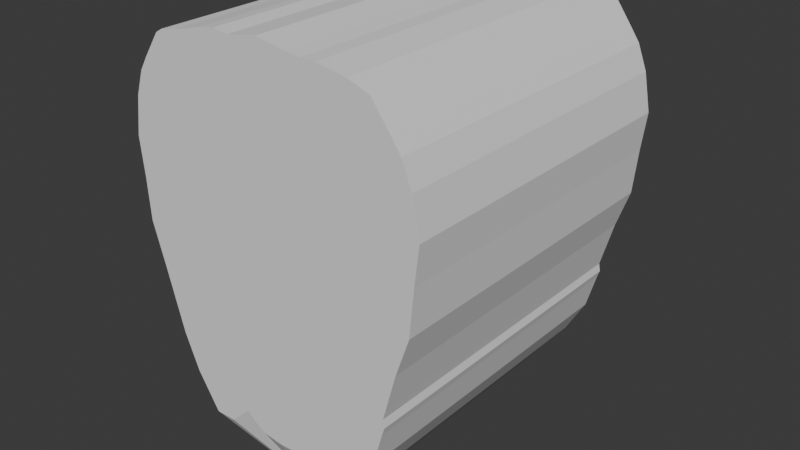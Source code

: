 # Source: 231139_domasna1.blend  (saved by Blender 4.3.34; exported with 4.5.12 LTS)
import bpy
from mathutils import Matrix  # noqa: F401  (used for matrix-valued properties, if any)

bpy.ops.wm.read_factory_settings(use_empty=True)
scene = bpy.context.scene
scene.name = 'Scene'

# ---- collections
col_collection = bpy.data.collections.new('Collection'); scene.collection.children.link(col_collection)

# ---- world
world_world = bpy.data.worlds.new('World'); scene.world = world_world
world_world.use_nodes = True; world_world.node_tree.nodes.clear()
_N = world_world.node_tree.nodes; _L = world_world.node_tree.links
n0 = _N.new('ShaderNodeOutputWorld'); n0.name = 'World Output'; n0.location = (300, 300)
n1 = _N.new('ShaderNodeBackground'); n1.name = 'Background'; n1.location = (10, 300)
n1.inputs[0].default_value = (0.05088, 0.05088, 0.05088, 1.0)
_L.new(n1.outputs[0], n0.inputs[0])
n0.is_active_output = True
world_world.color = (0.05088, 0.05088, 0.05088)
world_world.sun_shadow_jitter_overblur = 0.0

# ---- meshes
me_sphere = bpy.data.meshes.new('Sphere')
me_sphere.from_pydata([(0.5078, 0.6093, 0.5965), (0.6017, -0.8041, -0.3543), (0.5078, -0.8041, 0.5965), (-0.5541, -0.8041, -0.3543), (-0.4675, 0.6093, 0.5934), (-0.5541, 0.6093, -0.3543), (-0.4675, -0.8041, 0.5934), (0.6017, 0.6093, -0.3543), (0.6774, 0.6093, 0.005437), (0.5402, 0.6093, -0.6265), (0.2101, 0.6093, -1.193), (-0.6182, 0.6093, 0.005437), (-0.477, 0.6093, -0.6265), (-0.1015, 0.6093, -1.193), (-0.1015, -0.6394, -1.193), (-0.477, -0.8041, -0.6265), (-0.6182, -0.8041, 0.005437), (0.6774, -0.8041, 0.005437), (0.5402, -0.8041, -0.6265), (0.2101, -0.6394, -1.193), (0.4085, 0.6093, -0.9324), (-0.3177, 0.6093, -0.9324), (-0.3177, -0.8041, -0.9324), (0.4085, -0.8041, -0.9324), (-0.6078, 0.6093, -0.1745), (0.6586, -0.8041, -0.19), (0.6586, 0.6093, -0.19), (-0.6078, -0.8041, -0.1745), (-0.6097, -0.8041, 0.33), (0.6672, 0.6093, 0.3259), (-0.6097, 0.6093, 0.33), (0.6672, -0.8041, 0.3259), (0.02793, -0.8041, 0.6807), (0.02378, -0.8041, -0.3543), (0.02793, 0.6093, 0.6807), (0.02378, 0.6093, -0.3543), (0.03976, -0.6394, -1.21), (0.02223, -0.8041, -0.6403), (0.02959, -0.8041, 0.005437), (0.03976, 0.6093, -1.21), (0.02223, 0.6093, -0.6403), (0.02959, 0.6093, 0.005437), (0.03397, 0.6093, -0.921), (0.03397, -0.8041, -0.921), (0.02539, 0.6093, -0.1822), (0.02539, -0.8041, -0.1822), (0.02876, -0.8041, 0.3279), (0.02876, 0.6093, 0.3279), (-0.414, -0.8041, -0.7794), (0.4967, 0.6093, -0.7794), (-0.414, 0.6093, -0.7794), (0.4967, -0.8041, -0.7794), (0.0346, 0.6093, -0.7815), (0.0346, -0.8041, -0.7815), (-0.2378, -0.8041, 0.6568), (-0.2652, -0.8041, -0.3206), (-0.03086, -0.6394, -1.201), (-0.2261, -0.8041, -0.6265), (-0.3142, -0.8041, 0.04875), (-0.1419, -0.8041, -0.8472), (-0.2972, -0.8041, -0.2143), (-0.2905, -0.8041, 0.329), (-0.2378, 0.6093, 0.6568), (-0.2652, 0.6093, -0.3206), (-0.03086, 0.6093, -1.201), (-0.2261, 0.6093, -0.6265), (-0.3142, 0.6093, 0.04875), (-0.1419, 0.6093, -0.8472), (-0.2972, 0.6093, -0.2143), (-0.2905, 0.6093, 0.329), (-0.1923, 0.6093, -0.7919), (-0.1923, -0.8041, -0.7919), (0.2876, 0.6093, 0.6511), (0.3127, 0.6093, -0.324), (0.1249, 0.6093, -1.201), (0.2758, 0.6093, -0.6265), (0.3448, 0.6093, 0.02016), (0.2213, 0.6093, -0.869), (0.3375, 0.6093, -0.2101), (0.348, 0.6093, 0.3269), (0.2876, -0.8041, 0.6511), (0.3127, -0.8041, -0.324), (0.1249, -0.6394, -1.201), (0.2758, -0.8041, -0.6265), (0.3448, -0.8041, 0.02016), (0.2213, -0.8041, -0.869), (0.3375, -0.8041, -0.2101), (0.348, -0.8041, 0.3269), (0.2495, -0.8041, -0.7877), (0.2495, 0.6093, -0.7877), (-0.1049, 0.6093, 0.6588), (-0.0514, 0.6093, -0.3543), (0.00445, 0.6093, -1.206), (-0.09717, 0.6093, -0.6057), (-0.1324, 0.6093, 0.005437), (-0.05396, 0.6093, -0.9095), (-0.04976, 0.6093, -0.1803), (-0.1308, 0.6093, 0.3285), (-0.05131, 0.6093, -0.7555), (-0.1049, -0.8041, 0.6588), (-0.0514, -0.8041, -0.3543), (0.00445, -0.6394, -1.206), (-0.09717, -0.8041, -0.6057), (-0.1324, -0.8041, 0.005437), (-0.05396, -0.8041, -0.9095), (-0.04976, -0.8041, -0.1803), (-0.1308, -0.8041, 0.3285), (-0.05131, -0.8041, -0.7555), (0.1569, -0.8041, 0.6596), (0.1094, -0.8041, -0.3578), (0.08235, -0.6394, -1.206), (0.1442, -0.8041, -0.6119), (0.2063, -0.8041, 0.001106), (0.1276, -0.8041, -0.9158), (0.1049, -0.8041, -0.1816), (0.1884, -0.8041, 0.3274), (0.139, -0.8041, -0.7462), (0.1569, 0.6093, 0.6596), (0.1094, 0.6093, -0.3578), (0.08235, 0.6093, -1.206), (0.1442, 0.6093, -0.6119), (0.2063, 0.6093, 0.001106), (0.1276, 0.6093, -0.9158), (0.1049, 0.6093, -0.1816), (0.1884, 0.6093, 0.3274), (0.139, 0.6093, -0.7462), (-0.5156, -0.8041, -0.4904), (0.5642, 0.6093, -0.4904), (-0.5156, 0.6093, -0.4904), (0.5642, -0.8041, -0.4904), (0.02431, -0.8041, -0.4904), (0.02431, 0.6093, -0.4904), (-0.2456, 0.6093, -0.4904), (-0.2456, -0.8041, -0.4904), (0.2942, -0.8041, -0.4904), (0.2942, 0.6093, -0.4904), (-0.09464, -0.8041, -0.4657), (-0.09464, 0.6093, -0.4657), (0.1402, 0.6093, -0.4731), (0.1402, -0.8041, -0.4731), (0.5454, 0.6093, -0.5584), (-0.4963, 0.6093, -0.5584), (0.5454, -0.8041, -0.5584), (0.02457, -0.8041, -0.5584), (0.02457, 0.6093, -0.5584), (-0.2359, 0.6093, -0.5584), (-0.2359, -0.8041, -0.5584), (0.285, -0.8041, -0.5584), (0.285, 0.6093, -0.5584), (-0.1163, -0.8041, -0.5266), (-0.1163, 0.6093, -0.5266), (0.1875, 0.6093, -0.5461), (0.1875, -0.8041, -0.5461), (-0.4963, -0.8041, -0.5584), (0.5516, 0.6093, -0.5924), (-0.4867, 0.6093, -0.5924), (0.5516, -0.8041, -0.5924), (0.0247, -0.8041, -0.5924), (0.0247, 0.6093, -0.5924), (-0.231, 0.6093, -0.5924), (-0.231, -0.8041, -0.5924), (0.2804, -0.8041, -0.5924), (0.2804, 0.6093, -0.5924), (-0.1262, -0.8041, -0.5622), (-0.1269, 0.6093, -0.5611), (0.1846, 0.6093, -0.5872), (0.1846, -0.8041, -0.5872), (-0.4867, -0.8041, -0.5924), (-0.613, -0.8041, -0.08451), (-0.613, 0.6093, -0.08451), (0.668, -0.8041, -0.0923), (0.668, 0.6093, -0.0923), (0.02749, 0.6093, -0.08841), (0.02749, -0.8041, -0.08841), (-0.298, 0.6093, -0.05701), (-0.298, -0.8041, -0.05701), (0.3408, -0.8041, -0.05398), (0.3408, 0.6093, -0.05398), (-0.06681, -0.8041, -0.08223), (-0.06681, 0.6093, -0.08223), (0.1162, 0.6093, -0.08375), (0.1162, -0.8041, -0.08375), (-0.3706, -0.8041, 0.6224), (-0.4096, -0.8041, -0.3223), (-0.06617, -0.6394, -1.197), (-0.3516, -0.8041, -0.6265), (-0.4649, -0.8041, 0.03229), (-0.2298, -0.8041, -0.9324), (-0.4226, -0.8041, -0.1854), (-0.4501, -0.8041, 0.3295), (-0.3032, -0.8041, -0.7794), (-0.3706, 0.6093, 0.6224), (-0.4096, 0.6093, -0.3223), (-0.06617, 0.6093, -1.197), (-0.3516, 0.6093, -0.6265), (-0.4649, 0.6093, 0.03229), (-0.2298, 0.6093, -0.9324), (-0.4226, 0.6093, -0.1854), (-0.4501, 0.6093, 0.3295), (-0.3032, 0.6093, -0.7794), (-0.3806, 0.6093, -0.4904), (-0.3806, -0.8041, -0.4904), (-0.3661, -0.8041, -0.5584), (-0.3661, 0.6093, -0.5584), (-0.3588, 0.6093, -0.5924), (-0.3588, -0.8041, -0.5924), (-0.452, 0.6093, -0.05603), (-0.452, -0.8041, -0.05603), (0.4148, 0.6093, 0.6301), (0.4572, 0.6093, -0.3188), (0.1675, 0.6093, -1.197), (0.3865, 0.6093, -0.6265), (0.4972, 0.6093, 0.04441), (0.3149, 0.6093, -0.9324), (0.4554, 0.6093, -0.1582), (0.5076, 0.6093, 0.3264), (0.3799, 0.6093, -0.7794), (0.4148, -0.8041, 0.6301), (0.4572, -0.8041, -0.3188), (0.1675, -0.6394, -1.197), (0.3865, -0.8041, -0.6265), (0.4972, -0.8041, 0.04441), (0.3149, -0.8041, -0.9324), (0.4554, -0.8041, -0.1582), (0.5076, -0.8041, 0.3264), (0.3799, -0.8041, -0.7794), (0.4292, -0.8041, -0.4904), (0.4292, 0.6093, -0.4904), (0.3962, 0.6093, -0.5584), (0.3962, -0.8041, -0.5584), (0.3918, -0.8041, -0.5924), (0.3918, 0.6093, -0.5924), (0.5001, -0.8041, -0.06361), (0.5001, 0.6093, -0.06361), (-0.437, -0.8041, 0.6115), (-0.4819, -0.8041, -0.3526), (-0.08383, -0.6394, -1.195), (-0.3866, -0.8041, -0.6265), (-0.5398, -0.8041, -0.002792), (-0.2738, -0.8041, -0.9324), (-0.5287, -0.8041, -0.1754), (-0.5299, -0.8041, 0.3298), (-0.3586, -0.8041, -0.7794), (-0.4481, -0.8041, -0.4904), (-0.4087, -0.8041, -0.5584), (-0.3994, -0.8041, -0.5924), (-0.5139, -0.8041, -0.07547), (-0.437, 0.6093, 0.6115), (-0.4819, 0.6093, -0.3526), (-0.08383, 0.6093, -1.195), (-0.3866, 0.6093, -0.6265), (-0.5398, 0.6093, -0.002792), (-0.2738, 0.6093, -0.9324), (-0.5287, 0.6093, -0.1754), (-0.5299, 0.6093, 0.3298), (-0.3586, 0.6093, -0.7794), (-0.4481, 0.6093, -0.4904), (-0.4087, 0.6093, -0.5584), (-0.3994, 0.6093, -0.5924), (-0.5139, 0.6093, -0.07547), (0.4793, 0.6093, 0.607), (0.5294, 0.6093, -0.3405), (0.1888, 0.6093, -1.195), (0.464, 0.6093, -0.6265), (0.5687, 0.6093, 0.004571), (0.3617, 0.6093, -0.9324), (0.5794, 0.6093, -0.1891), (0.5874, 0.6093, 0.3261), (0.4383, 0.6093, -0.7794), (0.4967, 0.6093, -0.4904), (0.4803, 0.6093, -0.5584), (0.4721, 0.6093, -0.5924), (0.568, 0.6093, -0.0537), (0.4793, -0.8041, 0.607), (0.5294, -0.8041, -0.3405), (0.1888, -0.6394, -1.195), (0.464, -0.8041, -0.6265), (0.5687, -0.8041, 0.004571), (0.3617, -0.8041, -0.9324), (0.5794, -0.8041, -0.1891), (0.5874, -0.8041, 0.3261), (0.4383, -0.8041, -0.7794), (0.4967, -0.8041, -0.4904), (0.4803, -0.8041, -0.5584), (0.4721, -0.8041, -0.5924), (0.568, -0.8041, -0.0537), (0.2214, 0.6093, 0.6509), (0.211, 0.6093, -0.3223), (0.1036, 0.6093, -1.204), (0.21, 0.6093, -0.6247), (0.2755, 0.6093, 0.01063), (0.1744, 0.6093, -0.9085), (0.1942, 0.6093, -0.1809), (0.2682, 0.6093, 0.3272), (0.2046, 0.6093, -0.7815), (0.2214, -0.8041, 0.6509), (0.211, -0.8041, -0.3223), (0.1036, -0.6394, -1.204), (0.21, -0.8041, -0.6247), (0.2755, -0.8041, 0.01063), (0.1744, -0.8041, -0.9085), (0.1942, -0.8041, -0.1809), (0.2682, -0.8041, 0.3272), (0.2046, -0.8041, -0.7815), (0.2172, -0.8041, -0.4817), (0.2172, 0.6093, -0.4817), (0.2402, 0.6093, -0.5606), (0.2402, -0.8041, -0.5606), (0.2325, -0.8041, -0.5959), (0.2307, 0.6093, -0.5959), (0.2285, -0.8041, -0.06886), (0.2285, 0.6093, -0.06886), (-0.1713, -0.8041, 0.6677), (-0.1583, -0.8041, -0.3188), (-0.01321, -0.6394, -1.204), (-0.1616, -0.8041, -0.6161), (-0.2233, -0.8041, 0.02709), (-0.09792, -0.8041, -0.8825), (-0.169, -0.8041, -0.1928), (-0.2107, -0.8041, 0.3287), (-0.1369, -0.8041, -0.7794), (-0.1713, 0.6093, 0.6677), (-0.1583, 0.6093, -0.3188), (-0.01321, 0.6093, -1.204), (-0.1616, 0.6093, -0.6161), (-0.2233, 0.6093, 0.02709), (-0.09792, 0.6093, -0.8825), (-0.169, 0.6093, -0.1928), (-0.2107, 0.6093, 0.3287), (-0.1369, 0.6093, -0.7794), (-0.1701, 0.6093, -0.4781), (-0.1701, -0.8041, -0.4781), (-0.1761, -0.8041, -0.5425), (-0.1761, 0.6093, -0.5425), (-0.1734, 0.6093, -0.5734), (-0.1786, -0.8041, -0.5773), (-0.1824, 0.6093, -0.06962), (-0.1824, -0.8041, -0.06962), (0.4526, 0.6093, -0.8559), (-0.3659, 0.6093, -0.8559), (0.4526, -0.8041, -0.8559), (0.03428, 0.6093, -0.8398), (0.03428, -0.8041, -0.8398), (-0.3659, -0.8041, -0.8559), (-0.1671, -0.8041, -0.8195), (-0.1671, 0.6093, -0.8195), (0.2422, 0.6093, -0.8045), (0.2422, -0.8041, -0.8045), (-0.05264, -0.8041, -0.8149), (-0.05264, 0.6093, -0.8149), (0.1333, 0.6093, -0.8278), (0.1333, -0.8041, -0.8278), (-0.2665, 0.6093, -0.8559), (-0.2665, -0.8041, -0.8559), (0.3474, -0.8041, -0.8559), (0.3474, 0.6093, -0.8559), (-0.3162, 0.6093, -0.8559), (-0.3162, -0.8041, -0.8559), (0.4, -0.8041, -0.8559), (0.4, 0.6093, -0.8559), (0.1895, -0.8041, -0.8097), (0.1895, 0.6093, -0.8097), (-0.1174, 0.6093, -0.8091), (-0.1174, -0.8041, -0.8091), (-0.5743, -0.8041, 0.4334), (-0.5389, -0.8041, 0.49), (0.5849, 0.6093, 0.4907), (0.6261, 0.6093, 0.4316), (-0.5389, 0.6093, 0.49), (-0.5743, 0.6093, 0.4334), (0.5849, -0.8041, 0.4907), (0.6261, -0.8041, 0.4316), (0.02821, -0.8041, 0.5475), (0.02849, -0.8041, 0.4611), (0.02821, 0.6093, 0.5475), (0.02849, 0.6093, 0.4611), (-0.2553, 0.6093, 0.5188), (-0.2729, 0.6093, 0.4472), (-0.2553, -0.8041, 0.5188), (-0.2729, -0.8041, 0.4472), (0.3066, -0.8041, 0.5191), (0.3273, -0.8041, 0.4464), (0.3066, 0.6093, 0.5191), (0.3273, 0.6093, 0.4464), (-0.1136, -0.8041, 0.5331), (-0.1222, -0.8041, 0.4542), (-0.1136, 0.6093, 0.5331), (-0.1222, 0.6093, 0.4542), (0.1674, 0.6093, 0.5333), (0.1779, 0.6093, 0.4537), (0.1674, -0.8041, 0.5333), (0.1779, -0.8041, 0.4537), (-0.3971, 0.6093, 0.5044), (-0.4236, 0.6093, 0.4403), (-0.3971, -0.8041, 0.5044), (-0.4236, -0.8041, 0.4403), (0.4457, -0.8041, 0.5049), (0.4767, -0.8041, 0.439), (0.4457, 0.6093, 0.5049), (0.4767, 0.6093, 0.439), (-0.468, 0.6093, 0.4972), (-0.4989, 0.6093, 0.4368), (-0.468, -0.8041, 0.4972), (-0.4989, -0.8041, 0.4368), (0.5153, -0.8041, 0.4978), (0.5514, -0.8041, 0.4353), (0.5153, 0.6093, 0.4978), (0.5514, 0.6093, 0.4353), (0.237, -0.8041, 0.5262), (0.2526, -0.8041, 0.45), (0.237, 0.6093, 0.5262), (0.2526, 0.6093, 0.45), (-0.1844, 0.6093, 0.526), (-0.1976, 0.6093, 0.4507), (-0.1844, -0.8041, 0.526), (-0.1976, -0.8041, 0.4507), (0.6974, 0.6093, 0.1657), (-0.6337, 0.6093, 0.1677), (0.6974, -0.8041, 0.1657), (-0.6337, -0.8041, 0.1677), (0.02918, 0.6093, 0.1667), (0.02918, -0.8041, 0.1667), (-0.3023, 0.6093, 0.1889), (-0.3023, -0.8041, 0.1889), (0.3464, -0.8041, 0.1735), (0.3464, 0.6093, 0.1735), (-0.1316, -0.8041, 0.167), (-0.1316, 0.6093, 0.167), (0.1973, 0.6093, 0.1643), (0.1973, -0.8041, 0.1643), (-0.4575, 0.6093, 0.1809), (-0.4575, -0.8041, 0.1809), (0.5024, -0.8041, 0.1854), (0.5024, 0.6093, 0.1854), (-0.5349, 0.6093, 0.1635), (-0.5349, -0.8041, 0.1635), (0.578, -0.8041, 0.1653), (0.578, 0.6093, 0.1653), (0.2719, -0.8041, 0.1689), (0.2719, 0.6093, 0.1689), (-0.217, 0.6093, 0.1779), (-0.217, -0.8041, 0.1779)], [], [(247, 4, 6, 234), (126, 3, 5, 128), (366, 0, 2, 370), (406, 260, 0, 366), (365, 6, 4, 368), (402, 234, 6, 365), (269, 261, 7, 127), (242, 237, 15, 48), (246, 238, 16, 168), (127, 7, 1, 129), (48, 15, 12, 50), (168, 16, 11, 169), (243, 235, 3, 126), (268, 263, 9, 49), (272, 264, 8, 171), (10, 20, 23, 19), (49, 9, 18, 51), (171, 8, 17, 170), (262, 265, 20, 10), (14, 22, 21, 13), (236, 239, 22, 14), (7, 26, 25, 1), (261, 266, 26, 7), (3, 27, 24, 5), (235, 240, 27, 3), (435, 241, 28, 419), (419, 28, 30, 417), (437, 267, 29, 416), (416, 29, 31, 418), (427, 97, 47, 420), (429, 115, 46, 421), (109, 114, 45, 33), (91, 96, 44, 35), (110, 113, 43, 36), (92, 95, 42, 39), (179, 94, 41, 172), (98, 93, 40, 52), (139, 109, 33, 130), (181, 112, 38, 173), (116, 111, 37, 53), (137, 91, 35, 131), (390, 108, 32, 372), (386, 90, 34, 374), (117, 34, 32, 108), (351, 116, 53, 342), (349, 98, 52, 341), (338, 49, 51, 340), (359, 268, 49, 338), (343, 48, 50, 339), (357, 242, 48, 343), (363, 320, 71, 344), (352, 199, 70, 345), (392, 191, 62, 376), (200, 192, 63, 132), (199, 194, 65, 70), (206, 195, 66, 174), (193, 196, 67, 64), (192, 197, 68, 63), (430, 198, 69, 422), (441, 319, 61, 423), (313, 318, 60, 55), (314, 317, 59, 56), (331, 313, 55, 133), (337, 316, 58, 175), (320, 315, 57, 71), (414, 312, 54, 378), (321, 62, 54, 312), (361, 294, 89, 346), (354, 225, 88, 347), (208, 72, 80, 217), (396, 217, 80, 380), (225, 220, 83, 88), (232, 221, 84, 176), (226, 218, 81, 134), (219, 222, 85, 82), (218, 223, 86, 81), (432, 224, 87, 424), (439, 293, 79, 425), (287, 292, 78, 73), (288, 291, 77, 74), (311, 290, 76, 177), (294, 289, 75, 89), (305, 287, 73, 135), (410, 286, 72, 382), (34, 90, 99, 32), (372, 32, 99, 384), (53, 37, 102, 107), (173, 38, 103, 178), (130, 33, 100, 136), (36, 43, 104, 101), (33, 45, 105, 100), (421, 46, 106, 426), (342, 53, 107, 348), (362, 329, 98, 349), (412, 321, 90, 386), (330, 322, 91, 137), (329, 324, 93, 98), (336, 325, 94, 179), (323, 326, 95, 92), (322, 327, 96, 91), (440, 328, 97, 427), (374, 34, 117, 388), (131, 35, 118, 138), (52, 40, 120, 125), (172, 41, 121, 180), (39, 42, 122, 119), (35, 44, 123, 118), (420, 47, 124, 428), (341, 52, 125, 350), (360, 303, 116, 351), (286, 117, 108, 295), (408, 295, 108, 390), (303, 298, 111, 116), (310, 299, 112, 181), (304, 296, 109, 139), (297, 300, 113, 110), (296, 301, 114, 109), (438, 302, 115, 429), (307, 304, 139, 152), (144, 131, 138, 151), (333, 330, 137, 150), (143, 130, 136, 149), (306, 305, 135, 148), (229, 226, 134, 147), (332, 331, 133, 146), (203, 200, 132, 145), (150, 137, 131, 144), (152, 139, 130, 143), (244, 243, 126, 153), (140, 127, 129, 142), (270, 269, 127, 140), (153, 126, 128, 141), (167, 153, 141, 155), (271, 270, 140, 154), (154, 140, 142, 156), (245, 244, 153, 167), (166, 152, 143, 157), (164, 150, 144, 158), (204, 203, 145, 159), (335, 332, 146, 160), (230, 229, 147, 161), (309, 306, 148, 162), (157, 143, 149, 163), (334, 333, 150, 164), (158, 144, 151, 165), (308, 307, 152, 166), (298, 308, 166, 111), (40, 158, 165, 120), (324, 334, 164, 93), (37, 157, 163, 102), (289, 309, 162, 75), (220, 230, 161, 83), (315, 335, 160, 57), (194, 204, 159, 65), (93, 164, 158, 40), (111, 166, 157, 37), (237, 245, 167, 15), (9, 154, 156, 18), (263, 271, 154, 9), (15, 167, 155, 12), (301, 310, 181, 114), (44, 172, 180, 123), (327, 336, 179, 96), (45, 173, 178, 105), (292, 311, 177, 78), (223, 232, 176, 86), (318, 337, 175, 60), (197, 206, 174, 68), (114, 181, 173, 45), (96, 179, 172, 44), (26, 171, 170, 25), (266, 272, 171, 26), (27, 168, 169, 24), (240, 246, 168, 27), (60, 175, 207, 188), (253, 259, 206, 197), (57, 160, 205, 185), (250, 258, 204, 194), (258, 257, 203, 204), (160, 146, 202, 205), (146, 133, 201, 202), (257, 256, 200, 203), (434, 254, 198, 430), (248, 253, 197, 192), (249, 252, 196, 193), (259, 251, 195, 206), (255, 250, 194, 199), (256, 248, 192, 200), (400, 247, 191, 392), (356, 255, 199, 352), (344, 71, 190, 353), (423, 61, 189, 431), (55, 60, 188, 183), (56, 59, 187, 184), (133, 55, 183, 201), (175, 58, 186, 207), (71, 57, 185, 190), (378, 54, 182, 394), (62, 191, 182, 54), (78, 177, 233, 214), (279, 285, 232, 223), (75, 162, 231, 211), (276, 284, 230, 220), (284, 283, 229, 230), (162, 148, 228, 231), (148, 135, 227, 228), (283, 282, 226, 229), (436, 280, 224, 432), (274, 279, 223, 218), (275, 278, 222, 219), (282, 274, 218, 226), (285, 277, 221, 232), (281, 276, 220, 225), (404, 273, 217, 396), (260, 208, 217, 273), (358, 281, 225, 354), (346, 89, 216, 355), (425, 79, 215, 433), (73, 78, 214, 209), (74, 77, 213, 210), (177, 76, 212, 233), (89, 75, 211, 216), (135, 73, 209, 227), (382, 72, 208, 398), (339, 50, 255, 356), (368, 4, 247, 400), (128, 5, 248, 256), (50, 12, 250, 255), (169, 11, 251, 259), (13, 21, 252, 249), (5, 24, 253, 248), (417, 30, 254, 434), (141, 128, 256, 257), (155, 141, 257, 258), (12, 155, 258, 250), (24, 169, 259, 253), (188, 207, 246, 240), (185, 205, 245, 237), (205, 202, 244, 245), (202, 201, 243, 244), (353, 190, 242, 357), (431, 189, 241, 435), (183, 188, 240, 235), (184, 187, 239, 236), (201, 183, 235, 243), (207, 186, 238, 246), (190, 185, 237, 242), (394, 182, 234, 402), (191, 247, 234, 182), (340, 51, 281, 358), (0, 260, 273, 2), (370, 2, 273, 404), (51, 18, 276, 281), (170, 17, 277, 285), (129, 1, 274, 282), (19, 23, 278, 275), (1, 25, 279, 274), (418, 31, 280, 436), (142, 129, 282, 283), (156, 142, 283, 284), (18, 156, 284, 276), (25, 170, 285, 279), (214, 233, 272, 266), (211, 231, 271, 263), (231, 228, 270, 271), (228, 227, 269, 270), (355, 216, 268, 359), (433, 215, 267, 437), (209, 214, 266, 261), (210, 213, 265, 262), (233, 212, 264, 272), (216, 211, 263, 268), (227, 209, 261, 269), (398, 208, 260, 406), (123, 180, 311, 292), (86, 176, 310, 301), (120, 165, 309, 289), (83, 161, 308, 298), (161, 147, 307, 308), (165, 151, 306, 309), (151, 138, 305, 306), (147, 134, 304, 307), (424, 87, 302, 438), (81, 86, 301, 296), (82, 85, 300, 297), (134, 81, 296, 304), (176, 84, 299, 310), (88, 83, 298, 303), (380, 80, 295, 408), (72, 286, 295, 80), (347, 88, 303, 360), (388, 117, 286, 410), (138, 118, 287, 305), (125, 120, 289, 294), (180, 121, 290, 311), (119, 122, 291, 288), (118, 123, 292, 287), (428, 124, 293, 439), (350, 125, 294, 361), (105, 178, 337, 318), (68, 174, 336, 327), (102, 163, 335, 315), (65, 159, 334, 324), (159, 145, 333, 334), (163, 149, 332, 335), (149, 136, 331, 332), (145, 132, 330, 333), (422, 69, 328, 440), (63, 68, 327, 322), (64, 67, 326, 323), (174, 66, 325, 336), (70, 65, 324, 329), (132, 63, 322, 330), (376, 62, 321, 412), (345, 70, 329, 362), (90, 321, 312, 99), (384, 99, 312, 414), (107, 102, 315, 320), (178, 103, 316, 337), (136, 100, 313, 331), (101, 104, 317, 314), (100, 105, 318, 313), (426, 106, 319, 441), (348, 107, 320, 363), (104, 348, 363, 317), (67, 345, 362, 326), (122, 350, 361, 291), (85, 347, 360, 300), (213, 355, 359, 265), (23, 340, 358, 278), (187, 353, 357, 239), (21, 339, 356, 252), (77, 346, 355, 213), (278, 358, 354, 222), (59, 344, 353, 187), (252, 356, 352, 196), (300, 360, 351, 113), (42, 341, 350, 122), (326, 362, 349, 95), (43, 342, 348, 104), (222, 354, 347, 85), (291, 361, 346, 77), (196, 352, 345, 67), (317, 363, 344, 59), (239, 357, 343, 22), (22, 343, 339, 21), (265, 359, 338, 20), (20, 338, 340, 23), (95, 349, 341, 42), (113, 351, 342, 43), (106, 385, 415, 319), (385, 384, 414, 415), (69, 377, 413, 328), (377, 376, 412, 413), (124, 389, 411, 293), (389, 388, 410, 411), (87, 381, 409, 302), (381, 380, 408, 409), (215, 399, 407, 267), (399, 398, 406, 407), (31, 371, 405, 280), (371, 370, 404, 405), (189, 395, 403, 241), (395, 394, 402, 403), (30, 369, 401, 254), (369, 368, 400, 401), (79, 383, 399, 215), (383, 382, 398, 399), (280, 405, 397, 224), (405, 404, 396, 397), (61, 379, 395, 189), (379, 378, 394, 395), (254, 401, 393, 198), (401, 400, 392, 393), (302, 409, 391, 115), (409, 408, 390, 391), (47, 375, 389, 124), (375, 374, 388, 389), (328, 413, 387, 97), (413, 412, 386, 387), (46, 373, 385, 106), (373, 372, 384, 385), (293, 411, 383, 79), (411, 410, 382, 383), (224, 397, 381, 87), (397, 396, 380, 381), (319, 415, 379, 61), (415, 414, 378, 379), (198, 393, 377, 69), (393, 392, 376, 377), (97, 387, 375, 47), (387, 386, 374, 375), (115, 391, 373, 46), (391, 390, 372, 373), (241, 403, 364, 28), (403, 402, 365, 364), (28, 364, 369, 30), (364, 365, 368, 369), (267, 407, 367, 29), (407, 406, 366, 367), (29, 367, 371, 31), (367, 366, 370, 371), (103, 426, 441, 316), (66, 422, 440, 325), (121, 428, 439, 290), (84, 424, 438, 299), (212, 433, 437, 264), (17, 418, 436, 277), (186, 431, 435, 238), (11, 417, 434, 251), (76, 425, 433, 212), (277, 436, 432, 221), (58, 423, 431, 186), (251, 434, 430, 195), (299, 438, 429, 112), (41, 420, 428, 121), (325, 440, 427, 94), (38, 421, 426, 103), (290, 439, 425, 76), (221, 432, 424, 84), (316, 441, 423, 58), (195, 430, 422, 66), (112, 429, 421, 38), (94, 427, 420, 41), (8, 416, 418, 17), (264, 437, 416, 8), (16, 419, 417, 11), (238, 435, 419, 16)])
_uv = me_sphere.uv_layers.new(name='UVMap')
_uv.uv.foreach_set('vector', [0.6094, 0.0, 0.625, 0.0, 0.625, 0.25, 0.6094, 0.25, 0.2635, 0.5, 0.2769, 0.5, 0.2769, 0.75, 0.2635, 0.75, 0.6146, 0.5, 0.625, 0.5, 0.625, 0.75, 0.6146, 0.75, 0.6146, 0.9844, 0.625, 0.9844, 0.625, 1.0, 0.6146, 1.0, 0.3646, 0.5, 0.375, 0.5, 0.375, 0.75, 0.3646, 0.75, 0.8646, 0.7344, 0.875, 0.7344, 0.875, 0.75, 0.8646, 0.75, 0.5135, 0.9844, 0.5269, 0.9844, 0.5269, 1.0, 0.5135, 1.0, 0.7331, 0.7344, 0.75, 0.7344, 0.75, 0.75, 0.7331, 0.75, 0.8036, 0.7344, 0.8125, 0.7344, 0.8125, 0.75, 0.8036, 0.75, 0.5135, 0.5, 0.5269, 0.5, 0.5269, 0.75, 0.5135, 0.75, 0.2331, 0.5, 0.25, 0.5, 0.25, 0.75, 0.2331, 0.75, 0.3036, 0.5, 0.3125, 0.5, 0.3125, 0.75, 0.3036, 0.75, 0.7635, 0.7344, 0.7769, 0.7344, 0.7769, 0.75, 0.7635, 0.75, 0.4831, 0.9844, 0.5, 0.9844, 0.5, 1.0, 0.4831, 1.0, 0.5536, 0.9844, 0.5625, 0.9844, 0.5625, 1.0, 0.5536, 1.0, 0.4375, 0.5, 0.4663, 0.5, 0.4663, 0.75, 0.4375, 0.75, 0.4831, 0.5, 0.5, 0.5, 0.5, 0.75, 0.4831, 0.75, 0.5536, 0.5, 0.5625, 0.5, 0.5625, 0.75, 0.5536, 0.75, 0.4375, 0.9844, 0.4663, 0.9844, 0.4663, 1.0, 0.4375, 1.0, 0.1875, 0.5, 0.2163, 0.5, 0.2163, 0.75, 0.1875, 0.75, 0.6875, 0.7344, 0.7163, 0.7344, 0.7163, 0.75, 0.6875, 0.75, 0.5269, 0.5, 0.5447, 0.5, 0.5447, 0.75, 0.5269, 0.75, 0.5269, 0.9844, 0.5447, 0.9844, 0.5447, 1.0, 0.5269, 1.0, 0.2769, 0.5, 0.2947, 0.5, 0.2947, 0.75, 0.2769, 0.75, 0.7769, 0.7344, 0.7947, 0.7344, 0.7947, 0.75, 0.7769, 0.75, 0.8281, 0.7344, 0.8438, 0.7344, 0.8438, 0.75, 0.8281, 0.75, 0.3281, 0.5, 0.3438, 0.5, 0.3438, 0.75, 0.3281, 0.75, 0.5781, 0.9844, 0.5938, 0.9844, 0.5938, 1.0, 0.5781, 1.0, 0.5781, 0.5, 0.5938, 0.5, 0.5938, 0.75, 0.5781, 0.75, 0.5781, 0.8438, 0.5938, 0.8438, 0.5938, 0.875, 0.5781, 0.875, 0.8281, 0.5938, 0.8438, 0.5938, 0.8438, 0.625, 0.8281, 0.625, 0.7769, 0.5938, 0.7947, 0.5938, 0.7947, 0.625, 0.7769, 0.625, 0.5269, 0.8438, 0.5447, 0.8438, 0.5447, 0.875, 0.5269, 0.875, 0.6875, 0.5938, 0.7163, 0.5938, 0.7163, 0.625, 0.6875, 0.625, 0.4375, 0.8438, 0.4663, 0.8438, 0.4663, 0.875, 0.4375, 0.875, 0.5536, 0.8438, 0.5625, 0.8438, 0.5625, 0.875, 0.5536, 0.875, 0.4831, 0.8438, 0.5, 0.8438, 0.5, 0.875, 0.4831, 0.875, 0.7635, 0.5938, 0.7769, 0.5938, 0.7769, 0.625, 0.7635, 0.625, 0.8036, 0.5938, 0.8125, 0.5938, 0.8125, 0.625, 0.8036, 0.625, 0.7331, 0.5938, 0.75, 0.5938, 0.75, 0.625, 0.7331, 0.625, 0.5135, 0.8438, 0.5269, 0.8438, 0.5269, 0.875, 0.5135, 0.875, 0.8646, 0.5938, 0.875, 0.5938, 0.875, 0.625, 0.8646, 0.625, 0.6146, 0.8437, 0.625, 0.8438, 0.625, 0.875, 0.6146, 0.875, 0.4688, 0.0, 0.5, 0.0, 0.5, 0.25, 0.4688, 0.25, 0.7247, 0.5938, 0.7331, 0.5938, 0.7331, 0.625, 0.7247, 0.625, 0.4747, 0.8438, 0.4831, 0.8438, 0.4831, 0.875, 0.4747, 0.875, 0.4747, 0.5, 0.4831, 0.5, 0.4831, 0.75, 0.4747, 0.75, 0.4747, 0.9844, 0.4831, 0.9844, 0.4831, 1.0, 0.4747, 1.0, 0.2247, 0.5, 0.2331, 0.5, 0.2331, 0.75, 0.2247, 0.75, 0.7247, 0.7344, 0.7331, 0.7344, 0.7331, 0.75, 0.7247, 0.75, 0.7247, 0.6719, 0.7331, 0.6719, 0.7331, 0.6875, 0.7247, 0.6875, 0.4747, 0.7812, 0.4831, 0.7812, 0.4831, 0.8125, 0.4747, 0.8125, 0.6146, 0.7812, 0.625, 0.7812, 0.625, 0.8125, 0.6146, 0.8125, 0.5135, 0.7812, 0.5269, 0.7812, 0.5269, 0.8125, 0.5135, 0.8125, 0.4831, 0.7812, 0.5, 0.7812, 0.5, 0.8125, 0.4831, 0.8125, 0.5536, 0.7812, 0.5625, 0.7812, 0.5625, 0.8125, 0.5536, 0.8125, 0.4375, 0.7812, 0.4663, 0.7812, 0.4663, 0.8125, 0.4375, 0.8125, 0.5269, 0.7812, 0.5447, 0.7812, 0.5447, 0.8125, 0.5269, 0.8125, 0.5781, 0.7812, 0.5938, 0.7812, 0.5938, 0.8125, 0.5781, 0.8125, 0.8281, 0.6719, 0.8438, 0.6719, 0.8438, 0.6875, 0.8281, 0.6875, 0.7769, 0.6719, 0.7947, 0.6719, 0.7947, 0.6875, 0.7769, 0.6875, 0.6875, 0.6719, 0.7163, 0.6719, 0.7163, 0.6875, 0.6875, 0.6875, 0.7635, 0.6719, 0.7769, 0.6719, 0.7769, 0.6875, 0.7635, 0.6875, 0.8036, 0.6719, 0.8125, 0.6719, 0.8125, 0.6875, 0.8036, 0.6875, 0.7331, 0.6719, 0.75, 0.6719, 0.75, 0.6875, 0.7331, 0.6875, 0.8646, 0.6719, 0.875, 0.6719, 0.875, 0.6875, 0.8646, 0.6875, 0.5469, 0.0, 0.5625, 0.0, 0.5625, 0.25, 0.5469, 0.25, 0.4747, 0.9219, 0.4831, 0.9219, 0.4831, 0.9375, 0.4747, 0.9375, 0.7247, 0.5312, 0.7331, 0.5312, 0.7331, 0.5625, 0.7247, 0.5625, 0.4062, 0.0, 0.4375, 0.0, 0.4375, 0.25, 0.4062, 0.25, 0.8646, 0.5312, 0.875, 0.5312, 0.875, 0.5625, 0.8646, 0.5625, 0.7331, 0.5312, 0.75, 0.5312, 0.75, 0.5625, 0.7331, 0.5625, 0.8036, 0.5312, 0.8125, 0.5312, 0.8125, 0.5625, 0.8036, 0.5625, 0.7635, 0.5312, 0.7769, 0.5312, 0.7769, 0.5625, 0.7635, 0.5625, 0.6875, 0.5312, 0.7163, 0.5312, 0.7163, 0.5625, 0.6875, 0.5625, 0.7769, 0.5312, 0.7947, 0.5312, 0.7947, 0.5625, 0.7769, 0.5625, 0.8281, 0.5312, 0.8438, 0.5312, 0.8438, 0.5625, 0.8281, 0.5625, 0.5781, 0.9219, 0.5938, 0.9219, 0.5938, 0.9375, 0.5781, 0.9375, 0.5269, 0.9219, 0.5447, 0.9219, 0.5447, 0.9375, 0.5269, 0.9375, 0.4375, 0.9219, 0.4663, 0.9219, 0.4663, 0.9375, 0.4375, 0.9375, 0.5536, 0.9219, 0.5625, 0.9219, 0.5625, 0.9375, 0.5536, 0.9375, 0.4831, 0.9219, 0.5, 0.9219, 0.5, 0.9375, 0.4831, 0.9375, 0.5135, 0.9219, 0.5269, 0.9219, 0.5269, 0.9375, 0.5135, 0.9375, 0.6146, 0.9219, 0.625, 0.9219, 0.625, 0.9375, 0.6146, 0.9375, 0.5, 0.0, 0.5312, 0.0, 0.5312, 0.25, 0.5, 0.25, 0.8646, 0.625, 0.875, 0.625, 0.875, 0.6562, 0.8646, 0.6562, 0.7331, 0.625, 0.75, 0.625, 0.75, 0.6562, 0.7331, 0.6562, 0.8036, 0.625, 0.8125, 0.625, 0.8125, 0.6562, 0.8036, 0.6562, 0.7635, 0.625, 0.7769, 0.625, 0.7769, 0.6562, 0.7635, 0.6562, 0.6875, 0.625, 0.7163, 0.625, 0.7163, 0.6562, 0.6875, 0.6562, 0.7769, 0.625, 0.7947, 0.625, 0.7947, 0.6562, 0.7769, 0.6562, 0.8281, 0.625, 0.8438, 0.625, 0.8438, 0.6562, 0.8281, 0.6562, 0.7247, 0.625, 0.7331, 0.625, 0.7331, 0.6562, 0.7247, 0.6562, 0.4747, 0.8281, 0.4831, 0.8281, 0.4831, 0.8438, 0.4747, 0.8438, 0.6146, 0.8281, 0.625, 0.8281, 0.625, 0.8438, 0.6146, 0.8437, 0.5135, 0.8281, 0.5269, 0.8281, 0.5269, 0.8438, 0.5135, 0.8438, 0.4831, 0.8281, 0.5, 0.8281, 0.5, 0.8438, 0.4831, 0.8438, 0.5536, 0.8281, 0.5625, 0.8281, 0.5625, 0.8438, 0.5536, 0.8438, 0.4375, 0.8281, 0.4663, 0.8281, 0.4663, 0.8438, 0.4375, 0.8438, 0.5269, 0.8281, 0.5447, 0.8281, 0.5447, 0.8438, 0.5269, 0.8438, 0.5781, 0.8281, 0.5938, 0.8281, 0.5938, 0.8438, 0.5781, 0.8438, 0.6146, 0.875, 0.625, 0.875, 0.625, 0.9062, 0.6146, 0.9062, 0.5135, 0.875, 0.5269, 0.875, 0.5269, 0.9062, 0.5135, 0.9062, 0.4831, 0.875, 0.5, 0.875, 0.5, 0.9062, 0.4831, 0.9062, 0.5536, 0.875, 0.5625, 0.875, 0.5625, 0.9062, 0.5536, 0.9062, 0.4375, 0.875, 0.4663, 0.875, 0.4663, 0.9062, 0.4375, 0.9062, 0.5269, 0.875, 0.5447, 0.875, 0.5447, 0.9062, 0.5269, 0.9062, 0.5781, 0.875, 0.5938, 0.875, 0.5938, 0.9062, 0.5781, 0.9062, 0.4747, 0.875, 0.4831, 0.875, 0.4831, 0.9062, 0.4747, 0.9062, 0.7247, 0.5781, 0.7331, 0.5781, 0.7331, 0.5938, 0.7247, 0.5938, 0.4531, 0.0, 0.4688, 0.0, 0.4688, 0.25, 0.4531, 0.25, 0.8646, 0.5781, 0.875, 0.5781, 0.875, 0.5938, 0.8646, 0.5938, 0.7331, 0.5781, 0.75, 0.5781, 0.75, 0.5938, 0.7331, 0.5938, 0.8036, 0.5781, 0.8125, 0.5781, 0.8125, 0.5938, 0.8036, 0.5938, 0.7635, 0.5781, 0.7769, 0.5781, 0.7769, 0.5938, 0.7635, 0.5938, 0.6875, 0.5781, 0.7163, 0.5781, 0.7163, 0.5938, 0.6875, 0.5938, 0.7769, 0.5781, 0.7947, 0.5781, 0.7947, 0.5938, 0.7769, 0.5938, 0.8281, 0.5781, 0.8438, 0.5781, 0.8438, 0.5938, 0.8281, 0.5938, 0.7567, 0.5781, 0.7635, 0.5781, 0.7635, 0.5938, 0.7567, 0.5938, 0.5067, 0.875, 0.5135, 0.875, 0.5135, 0.9062, 0.5067, 0.9062, 0.5067, 0.8281, 0.5135, 0.8281, 0.5135, 0.8438, 0.5067, 0.8438, 0.7567, 0.625, 0.7635, 0.625, 0.7635, 0.6562, 0.7567, 0.6562, 0.5067, 0.9219, 0.5135, 0.9219, 0.5135, 0.9375, 0.5067, 0.9375, 0.7567, 0.5312, 0.7635, 0.5312, 0.7635, 0.5625, 0.7567, 0.5625, 0.7567, 0.6719, 0.7635, 0.6719, 0.7635, 0.6875, 0.7567, 0.6875, 0.5067, 0.7812, 0.5135, 0.7812, 0.5135, 0.8125, 0.5067, 0.8125, 0.5067, 0.8438, 0.5135, 0.8438, 0.5135, 0.875, 0.5067, 0.875, 0.7567, 0.5938, 0.7635, 0.5938, 0.7635, 0.625, 0.7567, 0.625, 0.7567, 0.7344, 0.7635, 0.7344, 0.7635, 0.75, 0.7567, 0.75, 0.5067, 0.5, 0.5135, 0.5, 0.5135, 0.75, 0.5067, 0.75, 0.5067, 0.9844, 0.5135, 0.9844, 0.5135, 1.0, 0.5067, 1.0, 0.2567, 0.5, 0.2635, 0.5, 0.2635, 0.75, 0.2567, 0.75, 0.2534, 0.5, 0.2567, 0.5, 0.2567, 0.75, 0.2534, 0.75, 0.5034, 0.9844, 0.5067, 0.9844, 0.5067, 1.0, 0.5034, 1.0, 0.5034, 0.5, 0.5067, 0.5, 0.5067, 0.75, 0.5034, 0.75, 0.7534, 0.7344, 0.7567, 0.7344, 0.7567, 0.75, 0.7534, 0.75, 0.7534, 0.5938, 0.7567, 0.5938, 0.7567, 0.625, 0.7534, 0.625, 0.5034, 0.8438, 0.5067, 0.8438, 0.5067, 0.875, 0.5034, 0.875, 0.5034, 0.7812, 0.5067, 0.7812, 0.5067, 0.8125, 0.5034, 0.8125, 0.7534, 0.6719, 0.7567, 0.6719, 0.7567, 0.6875, 0.7534, 0.6875, 0.7534, 0.5312, 0.7567, 0.5312, 0.7567, 0.5625, 0.7534, 0.5625, 0.5034, 0.9219, 0.5067, 0.9219, 0.5067, 0.9375, 0.5034, 0.9375, 0.7534, 0.625, 0.7567, 0.625, 0.7567, 0.6562, 0.7534, 0.6562, 0.5034, 0.8281, 0.5067, 0.8281, 0.5067, 0.8438, 0.5034, 0.8438, 0.5034, 0.875, 0.5067, 0.875, 0.5067, 0.9062, 0.5034, 0.9062, 0.7534, 0.5781, 0.7567, 0.5781, 0.7567, 0.5938, 0.7534, 0.5938, 0.75, 0.5781, 0.7534, 0.5781, 0.7534, 0.5938, 0.75, 0.5938, 0.5, 0.875, 0.5034, 0.875, 0.5034, 0.9062, 0.5, 0.9062, 0.5, 0.8281, 0.5034, 0.8281, 0.5034, 0.8438, 0.5, 0.8438, 0.75, 0.625, 0.7534, 0.625, 0.7534, 0.6562, 0.75, 0.6562, 0.5, 0.9219, 0.5034, 0.9219, 0.5034, 0.9375, 0.5, 0.9375, 0.75, 0.5312, 0.7534, 0.5312, 0.7534, 0.5625, 0.75, 0.5625, 0.75, 0.6719, 0.7534, 0.6719, 0.7534, 0.6875, 0.75, 0.6875, 0.5, 0.7812, 0.5034, 0.7812, 0.5034, 0.8125, 0.5, 0.8125, 0.5, 0.8438, 0.5034, 0.8438, 0.5034, 0.875, 0.5, 0.875, 0.75, 0.5938, 0.7534, 0.5938, 0.7534, 0.625, 0.75, 0.625, 0.75, 0.7344, 0.7534, 0.7344, 0.7534, 0.75, 0.75, 0.75, 0.5, 0.5, 0.5034, 0.5, 0.5034, 0.75, 0.5, 0.75, 0.5, 0.9844, 0.5034, 0.9844, 0.5034, 1.0, 0.5, 1.0, 0.25, 0.5, 0.2534, 0.5, 0.2534, 0.75, 0.25, 0.75, 0.7947, 0.5781, 0.8036, 0.5781, 0.8036, 0.5938, 0.7947, 0.5938, 0.5447, 0.875, 0.5536, 0.875, 0.5536, 0.9062, 0.5447, 0.9062, 0.5447, 0.8281, 0.5536, 0.8281, 0.5536, 0.8438, 0.5447, 0.8438, 0.7947, 0.625, 0.8036, 0.625, 0.8036, 0.6562, 0.7947, 0.6562, 0.5447, 0.9219, 0.5536, 0.9219, 0.5536, 0.9375, 0.5447, 0.9375, 0.7947, 0.5312, 0.8036, 0.5312, 0.8036, 0.5625, 0.7947, 0.5625, 0.7947, 0.6719, 0.8036, 0.6719, 0.8036, 0.6875, 0.7947, 0.6875, 0.5447, 0.7812, 0.5536, 0.7812, 0.5536, 0.8125, 0.5447, 0.8125, 0.7947, 0.5938, 0.8036, 0.5938, 0.8036, 0.625, 0.7947, 0.625, 0.5447, 0.8438, 0.5536, 0.8438, 0.5536, 0.875, 0.5447, 0.875, 0.5447, 0.5, 0.5536, 0.5, 0.5536, 0.75, 0.5447, 0.75, 0.5447, 0.9844, 0.5536, 0.9844, 0.5536, 1.0, 0.5447, 1.0, 0.2947, 0.5, 0.3036, 0.5, 0.3036, 0.75, 0.2947, 0.75, 0.7947, 0.7344, 0.8036, 0.7344, 0.8036, 0.75, 0.7947, 0.75, 0.7947, 0.6875, 0.8036, 0.6875, 0.8036, 0.7188, 0.7947, 0.7188, 0.5447, 0.7656, 0.5536, 0.7656, 0.5536, 0.7812, 0.5447, 0.7812, 0.75, 0.6875, 0.7534, 0.6875, 0.7534, 0.7188, 0.75, 0.7188, 0.5, 0.7656, 0.5034, 0.7656, 0.5034, 0.7812, 0.5, 0.7812, 0.5034, 0.7656, 0.5067, 0.7656, 0.5067, 0.7812, 0.5034, 0.7812, 0.7534, 0.6875, 0.7567, 0.6875, 0.7567, 0.7188, 0.7534, 0.7188, 0.7567, 0.6875, 0.7635, 0.6875, 0.7635, 0.7188, 0.7567, 0.7188, 0.5067, 0.7656, 0.5135, 0.7656, 0.5135, 0.7812, 0.5067, 0.7812, 0.5781, 0.7656, 0.5938, 0.7656, 0.5938, 0.7812, 0.5781, 0.7812, 0.5269, 0.7656, 0.5447, 0.7656, 0.5447, 0.7812, 0.5269, 0.7812, 0.4375, 0.7656, 0.4663, 0.7656, 0.4663, 0.7812, 0.4375, 0.7812, 0.5536, 0.7656, 0.5625, 0.7656, 0.5625, 0.7812, 0.5536, 0.7812, 0.4831, 0.7656, 0.5, 0.7656, 0.5, 0.7812, 0.4831, 0.7812, 0.5135, 0.7656, 0.5269, 0.7656, 0.5269, 0.7812, 0.5135, 0.7812, 0.6146, 0.7656, 0.625, 0.7656, 0.625, 0.7812, 0.6146, 0.7812, 0.4747, 0.7656, 0.4831, 0.7656, 0.4831, 0.7812, 0.4747, 0.7812, 0.7247, 0.6875, 0.7331, 0.6875, 0.7331, 0.7188, 0.7247, 0.7188, 0.8281, 0.6875, 0.8438, 0.6875, 0.8438, 0.7188, 0.8281, 0.7188, 0.7769, 0.6875, 0.7947, 0.6875, 0.7947, 0.7188, 0.7769, 0.7188, 0.6875, 0.6875, 0.7163, 0.6875, 0.7163, 0.7188, 0.6875, 0.7188, 0.7635, 0.6875, 0.7769, 0.6875, 0.7769, 0.7188, 0.7635, 0.7188, 0.8036, 0.6875, 0.8125, 0.6875, 0.8125, 0.7188, 0.8036, 0.7188, 0.7331, 0.6875, 0.75, 0.6875, 0.75, 0.7188, 0.7331, 0.7188, 0.8646, 0.6875, 0.875, 0.6875, 0.875, 0.7188, 0.8646, 0.7187, 0.5625, 0.0, 0.5938, 0.0, 0.5938, 0.25, 0.5625, 0.25, 0.5447, 0.9375, 0.5536, 0.9375, 0.5536, 0.9688, 0.5447, 0.9688, 0.7947, 0.5156, 0.8036, 0.5156, 0.8036, 0.5312, 0.7947, 0.5312, 0.5, 0.9375, 0.5034, 0.9375, 0.5034, 0.9688, 0.5, 0.9688, 0.75, 0.5156, 0.7534, 0.5156, 0.7534, 0.5312, 0.75, 0.5312, 0.7534, 0.5156, 0.7567, 0.5156, 0.7567, 0.5312, 0.7534, 0.5312, 0.5034, 0.9375, 0.5067, 0.9375, 0.5067, 0.9688, 0.5034, 0.9688, 0.5067, 0.9375, 0.5135, 0.9375, 0.5135, 0.9688, 0.5067, 0.9688, 0.7567, 0.5156, 0.7635, 0.5156, 0.7635, 0.5312, 0.7567, 0.5312, 0.8281, 0.5156, 0.8438, 0.5156, 0.8438, 0.5312, 0.8281, 0.5312, 0.7769, 0.5156, 0.7947, 0.5156, 0.7947, 0.5312, 0.7769, 0.5312, 0.6875, 0.5156, 0.7163, 0.5156, 0.7163, 0.5312, 0.6875, 0.5312, 0.7635, 0.5156, 0.7769, 0.5156, 0.7769, 0.5312, 0.7635, 0.5312, 0.8036, 0.5156, 0.8125, 0.5156, 0.8125, 0.5312, 0.8036, 0.5312, 0.7331, 0.5156, 0.75, 0.5156, 0.75, 0.5312, 0.7331, 0.5312, 0.8646, 0.5156, 0.875, 0.5156, 0.875, 0.5312, 0.8646, 0.5312, 0.3906, 0.0, 0.4062, 0.0, 0.4062, 0.25, 0.3906, 0.25, 0.7247, 0.5156, 0.7331, 0.5156, 0.7331, 0.5312, 0.7247, 0.5312, 0.4747, 0.9375, 0.4831, 0.9375, 0.4831, 0.9688, 0.4747, 0.9688, 0.5781, 0.9375, 0.5938, 0.9375, 0.5938, 0.9688, 0.5781, 0.9688, 0.5269, 0.9375, 0.5447, 0.9375, 0.5447, 0.9688, 0.5269, 0.9688, 0.4375, 0.9375, 0.4663, 0.9375, 0.4663, 0.9688, 0.4375, 0.9688, 0.5536, 0.9375, 0.5625, 0.9375, 0.5625, 0.9688, 0.5536, 0.9688, 0.4831, 0.9375, 0.5, 0.9375, 0.5, 0.9688, 0.4831, 0.9688, 0.5135, 0.9375, 0.5269, 0.9375, 0.5269, 0.9688, 0.5135, 0.9688, 0.6146, 0.9375, 0.625, 0.9375, 0.625, 0.9688, 0.6146, 0.9688, 0.4747, 0.75, 0.4831, 0.75, 0.4831, 0.7656, 0.4747, 0.7656, 0.6146, 0.75, 0.625, 0.75, 0.625, 0.7656, 0.6146, 0.7656, 0.5135, 0.75, 0.5269, 0.75, 0.5269, 0.7656, 0.5135, 0.7656, 0.4831, 0.75, 0.5, 0.75, 0.5, 0.7656, 0.4831, 0.7656, 0.5536, 0.75, 0.5625, 0.75, 0.5625, 0.7656, 0.5536, 0.7656, 0.4375, 0.75, 0.4663, 0.75, 0.4663, 0.7656, 0.4375, 0.7656, 0.5269, 0.75, 0.5447, 0.75, 0.5447, 0.7656, 0.5269, 0.7656, 0.5781, 0.75, 0.5938, 0.75, 0.5938, 0.7656, 0.5781, 0.7656, 0.5067, 0.75, 0.5135, 0.75, 0.5135, 0.7656, 0.5067, 0.7656, 0.5034, 0.75, 0.5067, 0.75, 0.5067, 0.7656, 0.5034, 0.7656, 0.5, 0.75, 0.5034, 0.75, 0.5034, 0.7656, 0.5, 0.7656, 0.5447, 0.75, 0.5536, 0.75, 0.5536, 0.7656, 0.5447, 0.7656, 0.7947, 0.7188, 0.8036, 0.7188, 0.8036, 0.7344, 0.7947, 0.7344, 0.75, 0.7188, 0.7534, 0.7188, 0.7534, 0.7344, 0.75, 0.7344, 0.7534, 0.7188, 0.7567, 0.7188, 0.7567, 0.7344, 0.7534, 0.7344, 0.7567, 0.7188, 0.7635, 0.7188, 0.7635, 0.7344, 0.7567, 0.7344, 0.7247, 0.7188, 0.7331, 0.7188, 0.7331, 0.7344, 0.7247, 0.7344, 0.8281, 0.7188, 0.8438, 0.7188, 0.8438, 0.7344, 0.8281, 0.7344, 0.7769, 0.7188, 0.7947, 0.7188, 0.7947, 0.7344, 0.7769, 0.7344, 0.6875, 0.7188, 0.7163, 0.7188, 0.7163, 0.7344, 0.6875, 0.7344, 0.7635, 0.7188, 0.7769, 0.7188, 0.7769, 0.7344, 0.7635, 0.7344, 0.8036, 0.7188, 0.8125, 0.7188, 0.8125, 0.7344, 0.8036, 0.7344, 0.7331, 0.7188, 0.75, 0.7188, 0.75, 0.7344, 0.7331, 0.7344, 0.8646, 0.7187, 0.875, 0.7188, 0.875, 0.7344, 0.8646, 0.7344, 0.5938, 0.0, 0.6094, 0.0, 0.6094, 0.25, 0.5938, 0.25, 0.7247, 0.5, 0.7331, 0.5, 0.7331, 0.5156, 0.7247, 0.5156, 0.375, 0.0, 0.3906, 0.0, 0.3906, 0.25, 0.375, 0.25, 0.8646, 0.5, 0.875, 0.5, 0.875, 0.5156, 0.8646, 0.5156, 0.7331, 0.5, 0.75, 0.5, 0.75, 0.5156, 0.7331, 0.5156, 0.8036, 0.5, 0.8125, 0.5, 0.8125, 0.5156, 0.8036, 0.5156, 0.7635, 0.5, 0.7769, 0.5, 0.7769, 0.5156, 0.7635, 0.5156, 0.6875, 0.5, 0.7163, 0.5, 0.7163, 0.5156, 0.6875, 0.5156, 0.7769, 0.5, 0.7947, 0.5, 0.7947, 0.5156, 0.7769, 0.5156, 0.8281, 0.5, 0.8438, 0.5, 0.8438, 0.5156, 0.8281, 0.5156, 0.7567, 0.5, 0.7635, 0.5, 0.7635, 0.5156, 0.7567, 0.5156, 0.7534, 0.5, 0.7567, 0.5, 0.7567, 0.5156, 0.7534, 0.5156, 0.75, 0.5, 0.7534, 0.5, 0.7534, 0.5156, 0.75, 0.5156, 0.7947, 0.5, 0.8036, 0.5, 0.8036, 0.5156, 0.7947, 0.5156, 0.5447, 0.9688, 0.5536, 0.9688, 0.5536, 0.9844, 0.5447, 0.9844, 0.5, 0.9688, 0.5034, 0.9688, 0.5034, 0.9844, 0.5, 0.9844, 0.5034, 0.9688, 0.5067, 0.9688, 0.5067, 0.9844, 0.5034, 0.9844, 0.5067, 0.9688, 0.5135, 0.9688, 0.5135, 0.9844, 0.5067, 0.9844, 0.4747, 0.9688, 0.4831, 0.9688, 0.4831, 0.9844, 0.4747, 0.9844, 0.5781, 0.9688, 0.5938, 0.9688, 0.5938, 0.9844, 0.5781, 0.9844, 0.5269, 0.9688, 0.5447, 0.9688, 0.5447, 0.9844, 0.5269, 0.9844, 0.4375, 0.9688, 0.4663, 0.9688, 0.4663, 0.9844, 0.4375, 0.9844, 0.5536, 0.9688, 0.5625, 0.9688, 0.5625, 0.9844, 0.5536, 0.9844, 0.4831, 0.9688, 0.5, 0.9688, 0.5, 0.9844, 0.4831, 0.9844, 0.5135, 0.9688, 0.5269, 0.9688, 0.5269, 0.9844, 0.5135, 0.9844, 0.6146, 0.9688, 0.625, 0.9688, 0.625, 0.9844, 0.6146, 0.9844, 0.5447, 0.9062, 0.5536, 0.9062, 0.5536, 0.9219, 0.5447, 0.9219, 0.7947, 0.5625, 0.8036, 0.5625, 0.8036, 0.5781, 0.7947, 0.5781, 0.5, 0.9062, 0.5034, 0.9062, 0.5034, 0.9219, 0.5, 0.9219, 0.75, 0.5625, 0.7534, 0.5625, 0.7534, 0.5781, 0.75, 0.5781, 0.7534, 0.5625, 0.7567, 0.5625, 0.7567, 0.5781, 0.7534, 0.5781, 0.5034, 0.9062, 0.5067, 0.9062, 0.5067, 0.9219, 0.5034, 0.9219, 0.5067, 0.9062, 0.5135, 0.9062, 0.5135, 0.9219, 0.5067, 0.9219, 0.7567, 0.5625, 0.7635, 0.5625, 0.7635, 0.5781, 0.7567, 0.5781, 0.8281, 0.5625, 0.8438, 0.5625, 0.8438, 0.5781, 0.8281, 0.5781, 0.7769, 0.5625, 0.7947, 0.5625, 0.7947, 0.5781, 0.7769, 0.5781, 0.6875, 0.5625, 0.7163, 0.5625, 0.7163, 0.5781, 0.6875, 0.5781, 0.7635, 0.5625, 0.7769, 0.5625, 0.7769, 0.5781, 0.7635, 0.5781, 0.8036, 0.5625, 0.8125, 0.5625, 0.8125, 0.5781, 0.8036, 0.5781, 0.7331, 0.5625, 0.75, 0.5625, 0.75, 0.5781, 0.7331, 0.5781, 0.8646, 0.5625, 0.875, 0.5625, 0.875, 0.5781, 0.8646, 0.5781, 0.4375, 0.0, 0.4531, 0.0, 0.4531, 0.25, 0.4375, 0.25, 0.7247, 0.5625, 0.7331, 0.5625, 0.7331, 0.5781, 0.7247, 0.5781, 0.6146, 0.9062, 0.625, 0.9062, 0.625, 0.9219, 0.6146, 0.9219, 0.5135, 0.9062, 0.5269, 0.9062, 0.5269, 0.9219, 0.5135, 0.9219, 0.4831, 0.9062, 0.5, 0.9062, 0.5, 0.9219, 0.4831, 0.9219, 0.5536, 0.9062, 0.5625, 0.9062, 0.5625, 0.9219, 0.5536, 0.9219, 0.4375, 0.9062, 0.4663, 0.9062, 0.4663, 0.9219, 0.4375, 0.9219, 0.5269, 0.9062, 0.5447, 0.9062, 0.5447, 0.9219, 0.5269, 0.9219, 0.5781, 0.9062, 0.5938, 0.9062, 0.5938, 0.9219, 0.5781, 0.9219, 0.4747, 0.9062, 0.4831, 0.9062, 0.4831, 0.9219, 0.4747, 0.9219, 0.7947, 0.6562, 0.8036, 0.6562, 0.8036, 0.6719, 0.7947, 0.6719, 0.5447, 0.8125, 0.5536, 0.8125, 0.5536, 0.8281, 0.5447, 0.8281, 0.75, 0.6562, 0.7534, 0.6562, 0.7534, 0.6719, 0.75, 0.6719, 0.5, 0.8125, 0.5034, 0.8125, 0.5034, 0.8281, 0.5, 0.8281, 0.5034, 0.8125, 0.5067, 0.8125, 0.5067, 0.8281, 0.5034, 0.8281, 0.7534, 0.6562, 0.7567, 0.6562, 0.7567, 0.6719, 0.7534, 0.6719, 0.7567, 0.6562, 0.7635, 0.6562, 0.7635, 0.6719, 0.7567, 0.6719, 0.5067, 0.8125, 0.5135, 0.8125, 0.5135, 0.8281, 0.5067, 0.8281, 0.5781, 0.8125, 0.5938, 0.8125, 0.5938, 0.8281, 0.5781, 0.8281, 0.5269, 0.8125, 0.5447, 0.8125, 0.5447, 0.8281, 0.5269, 0.8281, 0.4375, 0.8125, 0.4663, 0.8125, 0.4663, 0.8281, 0.4375, 0.8281, 0.5536, 0.8125, 0.5625, 0.8125, 0.5625, 0.8281, 0.5536, 0.8281, 0.4831, 0.8125, 0.5, 0.8125, 0.5, 0.8281, 0.4831, 0.8281, 0.5135, 0.8125, 0.5269, 0.8125, 0.5269, 0.8281, 0.5135, 0.8281, 0.6146, 0.8125, 0.625, 0.8125, 0.625, 0.8281, 0.6146, 0.8281, 0.4747, 0.8125, 0.4831, 0.8125, 0.4831, 0.8281, 0.4747, 0.8281, 0.5312, 0.0, 0.5469, 0.0, 0.5469, 0.25, 0.5312, 0.25, 0.8646, 0.6562, 0.875, 0.6562, 0.875, 0.6719, 0.8646, 0.6719, 0.7331, 0.6562, 0.75, 0.6562, 0.75, 0.6719, 0.7331, 0.6719, 0.8036, 0.6562, 0.8125, 0.6562, 0.8125, 0.6719, 0.8036, 0.6719, 0.7635, 0.6562, 0.7769, 0.6562, 0.7769, 0.6719, 0.7635, 0.6719, 0.6875, 0.6562, 0.7163, 0.6562, 0.7163, 0.6719, 0.6875, 0.6719, 0.7769, 0.6562, 0.7947, 0.6562, 0.7947, 0.6719, 0.7769, 0.6719, 0.8281, 0.6562, 0.8438, 0.6562, 0.8438, 0.6719, 0.8281, 0.6719, 0.7247, 0.6562, 0.7331, 0.6562, 0.7331, 0.6719, 0.7247, 0.6719, 0.7163, 0.6562, 0.7247, 0.6562, 0.7247, 0.6719, 0.7163, 0.6719, 0.4663, 0.8125, 0.4747, 0.8125, 0.4747, 0.8281, 0.4663, 0.8281, 0.4663, 0.9062, 0.4747, 0.9062, 0.4747, 0.9219, 0.4663, 0.9219, 0.7163, 0.5625, 0.7247, 0.5625, 0.7247, 0.5781, 0.7163, 0.5781, 0.4663, 0.9688, 0.4747, 0.9688, 0.4747, 0.9844, 0.4663, 0.9844, 0.7163, 0.5, 0.7247, 0.5, 0.7247, 0.5156, 0.7163, 0.5156, 0.7163, 0.7188, 0.7247, 0.7188, 0.7247, 0.7344, 0.7163, 0.7344, 0.4663, 0.75, 0.4747, 0.75, 0.4747, 0.7656, 0.4663, 0.7656, 0.4663, 0.9375, 0.4747, 0.9375, 0.4747, 0.9688, 0.4663, 0.9688, 0.7163, 0.5156, 0.7247, 0.5156, 0.7247, 0.5312, 0.7163, 0.5312, 0.7163, 0.6875, 0.7247, 0.6875, 0.7247, 0.7188, 0.7163, 0.7188, 0.4663, 0.7656, 0.4747, 0.7656, 0.4747, 0.7812, 0.4663, 0.7812, 0.7163, 0.5781, 0.7247, 0.5781, 0.7247, 0.5938, 0.7163, 0.5938, 0.4663, 0.875, 0.4747, 0.875, 0.4747, 0.9062, 0.4663, 0.9062, 0.4663, 0.8281, 0.4747, 0.8281, 0.4747, 0.8438, 0.4663, 0.8438, 0.7163, 0.625, 0.7247, 0.625, 0.7247, 0.6562, 0.7163, 0.6562, 0.7163, 0.5312, 0.7247, 0.5312, 0.7247, 0.5625, 0.7163, 0.5625, 0.4663, 0.9219, 0.4747, 0.9219, 0.4747, 0.9375, 0.4663, 0.9375, 0.4663, 0.7812, 0.4747, 0.7812, 0.4747, 0.8125, 0.4663, 0.8125, 0.7163, 0.6719, 0.7247, 0.6719, 0.7247, 0.6875, 0.7163, 0.6875, 0.7163, 0.7344, 0.7247, 0.7344, 0.7247, 0.75, 0.7163, 0.75, 0.2163, 0.5, 0.2247, 0.5, 0.2247, 0.75, 0.2163, 0.75, 0.4663, 0.9844, 0.4747, 0.9844, 0.4747, 1.0, 0.4663, 1.0, 0.4663, 0.5, 0.4747, 0.5, 0.4747, 0.75, 0.4663, 0.75, 0.4663, 0.8438, 0.4747, 0.8438, 0.4747, 0.875, 0.4663, 0.875, 0.7163, 0.5938, 0.7247, 0.5938, 0.7247, 0.625, 0.7163, 0.625, 0.8438, 0.6562, 0.8542, 0.6562, 0.8542, 0.6719, 0.8438, 0.6719, 0.8542, 0.6562, 0.8646, 0.6562, 0.8646, 0.6719, 0.8542, 0.6719, 0.5938, 0.8125, 0.6042, 0.8125, 0.6042, 0.8281, 0.5938, 0.8281, 0.6042, 0.8125, 0.6146, 0.8125, 0.6146, 0.8281, 0.6042, 0.8281, 0.5938, 0.9062, 0.6042, 0.9063, 0.6042, 0.9219, 0.5938, 0.9219, 0.6042, 0.9063, 0.6146, 0.9062, 0.6146, 0.9219, 0.6042, 0.9219, 0.8438, 0.5625, 0.8542, 0.5625, 0.8542, 0.5781, 0.8438, 0.5781, 0.8542, 0.5625, 0.8646, 0.5625, 0.8646, 0.5781, 0.8542, 0.5781, 0.5938, 0.9688, 0.6042, 0.9688, 0.6042, 0.9844, 0.5938, 0.9844, 0.6042, 0.9688, 0.6146, 0.9688, 0.6146, 0.9844, 0.6042, 0.9844, 0.8438, 0.5, 0.8542, 0.5, 0.8542, 0.5156, 0.8438, 0.5156, 0.8542, 0.5, 0.8646, 0.5, 0.8646, 0.5156, 0.8542, 0.5156, 0.8438, 0.7188, 0.8542, 0.7188, 0.8542, 0.7344, 0.8438, 0.7344, 0.8542, 0.7188, 0.8646, 0.7187, 0.8646, 0.7344, 0.8542, 0.7344, 0.5938, 0.75, 0.6042, 0.75, 0.6042, 0.7656, 0.5938, 0.7656, 0.6042, 0.75, 0.6146, 0.75, 0.6146, 0.7656, 0.6042, 0.7656, 0.5938, 0.9375, 0.6042, 0.9375, 0.6042, 0.9688, 0.5938, 0.9688, 0.6042, 0.9375, 0.6146, 0.9375, 0.6146, 0.9688, 0.6042, 0.9688, 0.8438, 0.5156, 0.8542, 0.5156, 0.8542, 0.5312, 0.8438, 0.5312, 0.8542, 0.5156, 0.8646, 0.5156, 0.8646, 0.5312, 0.8542, 0.5312, 0.8438, 0.6875, 0.8542, 0.6875, 0.8542, 0.7188, 0.8438, 0.7188, 0.8542, 0.6875, 0.8646, 0.6875, 0.8646, 0.7187, 0.8542, 0.7188, 0.5938, 0.7656, 0.6042, 0.7656, 0.6042, 0.7812, 0.5938, 0.7812, 0.6042, 0.7656, 0.6146, 0.7656, 0.6146, 0.7812, 0.6042, 0.7812, 0.8438, 0.5781, 0.8542, 0.5781, 0.8542, 0.5938, 0.8438, 0.5938, 0.8542, 0.5781, 0.8646, 0.5781, 0.8646, 0.5938, 0.8542, 0.5938, 0.5938, 0.875, 0.6042, 0.875, 0.6042, 0.9063, 0.5938, 0.9062, 0.6042, 0.875, 0.6146, 0.875, 0.6146, 0.9062, 0.6042, 0.9063, 0.5938, 0.8281, 0.6042, 0.8281, 0.6042, 0.8437, 0.5938, 0.8438, 0.6042, 0.8281, 0.6146, 0.8281, 0.6146, 0.8437, 0.6042, 0.8437, 0.8438, 0.625, 0.8542, 0.625, 0.8542, 0.6562, 0.8438, 0.6562, 0.8542, 0.625, 0.8646, 0.625, 0.8646, 0.6562, 0.8542, 0.6562, 0.5938, 0.9219, 0.6042, 0.9219, 0.6042, 0.9375, 0.5938, 0.9375, 0.6042, 0.9219, 0.6146, 0.9219, 0.6146, 0.9375, 0.6042, 0.9375, 0.8438, 0.5312, 0.8542, 0.5312, 0.8542, 0.5625, 0.8438, 0.5625, 0.8542, 0.5312, 0.8646, 0.5312, 0.8646, 0.5625, 0.8542, 0.5625, 0.8438, 0.6719, 0.8542, 0.6719, 0.8542, 0.6875, 0.8438, 0.6875, 0.8542, 0.6719, 0.8646, 0.6719, 0.8646, 0.6875, 0.8542, 0.6875, 0.5938, 0.7812, 0.6042, 0.7812, 0.6042, 0.8125, 0.5938, 0.8125, 0.6042, 0.7812, 0.6146, 0.7812, 0.6146, 0.8125, 0.6042, 0.8125, 0.5938, 0.8438, 0.6042, 0.8437, 0.6042, 0.875, 0.5938, 0.875, 0.6042, 0.8437, 0.6146, 0.8437, 0.6146, 0.875, 0.6042, 0.875, 0.8438, 0.5938, 0.8542, 0.5938, 0.8542, 0.625, 0.8438, 0.625, 0.8542, 0.5938, 0.8646, 0.5938, 0.8646, 0.625, 0.8542, 0.625, 0.8438, 0.7344, 0.8542, 0.7344, 0.8542, 0.75, 0.8438, 0.75, 0.8542, 0.7344, 0.8646, 0.7344, 0.8646, 0.75, 0.8542, 0.75, 0.3438, 0.5, 0.3542, 0.5, 0.3542, 0.75, 0.3438, 0.75, 0.3542, 0.5, 0.3646, 0.5, 0.3646, 0.75, 0.3542, 0.75, 0.5938, 0.9844, 0.6042, 0.9844, 0.6042, 1.0, 0.5938, 1.0, 0.6042, 0.9844, 0.6146, 0.9844, 0.6146, 1.0, 0.6042, 1.0, 0.5938, 0.5, 0.6042, 0.5, 0.6042, 0.75, 0.5938, 0.75, 0.6042, 0.5, 0.6146, 0.5, 0.6146, 0.75, 0.6042, 0.75, 0.8125, 0.6562, 0.8281, 0.6562, 0.8281, 0.6719, 0.8125, 0.6719, 0.5625, 0.8125, 0.5781, 0.8125, 0.5781, 0.8281, 0.5625, 0.8281, 0.5625, 0.9062, 0.5781, 0.9062, 0.5781, 0.9219, 0.5625, 0.9219, 0.8125, 0.5625, 0.8281, 0.5625, 0.8281, 0.5781, 0.8125, 0.5781, 0.5625, 0.9688, 0.5781, 0.9688, 0.5781, 0.9844, 0.5625, 0.9844, 0.8125, 0.5, 0.8281, 0.5, 0.8281, 0.5156, 0.8125, 0.5156, 0.8125, 0.7188, 0.8281, 0.7188, 0.8281, 0.7344, 0.8125, 0.7344, 0.5625, 0.75, 0.5781, 0.75, 0.5781, 0.7656, 0.5625, 0.7656, 0.5625, 0.9375, 0.5781, 0.9375, 0.5781, 0.9688, 0.5625, 0.9688, 0.8125, 0.5156, 0.8281, 0.5156, 0.8281, 0.5312, 0.8125, 0.5312, 0.8125, 0.6875, 0.8281, 0.6875, 0.8281, 0.7188, 0.8125, 0.7188, 0.5625, 0.7656, 0.5781, 0.7656, 0.5781, 0.7812, 0.5625, 0.7812, 0.8125, 0.5781, 0.8281, 0.5781, 0.8281, 0.5938, 0.8125, 0.5938, 0.5625, 0.875, 0.5781, 0.875, 0.5781, 0.9062, 0.5625, 0.9062, 0.5625, 0.8281, 0.5781, 0.8281, 0.5781, 0.8438, 0.5625, 0.8438, 0.8125, 0.625, 0.8281, 0.625, 0.8281, 0.6562, 0.8125, 0.6562, 0.5625, 0.9219, 0.5781, 0.9219, 0.5781, 0.9375, 0.5625, 0.9375, 0.8125, 0.5312, 0.8281, 0.5312, 0.8281, 0.5625, 0.8125, 0.5625, 0.8125, 0.6719, 0.8281, 0.6719, 0.8281, 0.6875, 0.8125, 0.6875, 0.5625, 0.7812, 0.5781, 0.7812, 0.5781, 0.8125, 0.5625, 0.8125, 0.8125, 0.5938, 0.8281, 0.5938, 0.8281, 0.625, 0.8125, 0.625, 0.5625, 0.8438, 0.5781, 0.8438, 0.5781, 0.875, 0.5625, 0.875, 0.5625, 0.5, 0.5781, 0.5, 0.5781, 0.75, 0.5625, 0.75, 0.5625, 0.9844, 0.5781, 0.9844, 0.5781, 1.0, 0.5625, 1.0, 0.3125, 0.5, 0.3281, 0.5, 0.3281, 0.75, 0.3125, 0.75, 0.8125, 0.7344, 0.8281, 0.7344, 0.8281, 0.75, 0.8125, 0.75])
me_sphere.update()

# ---- objects
ob_empty = bpy.data.objects.new('Empty', None)
ob_empty_001 = bpy.data.objects.new('Empty.001', None)
ob_sphere = bpy.data.objects.new('Sphere', me_sphere)

# ---- transforms, parenting, visibility, modifiers, constraints
ob_empty.location = (0.09645, 2.128, 1.308)
ob_empty.rotation_euler = (1.571, -0.0, 0.0009079)
ob_empty.scale = (0.7074, 0.7074, 0.7074)
ob_empty.empty_display_type = 'IMAGE'
ob_empty.empty_display_size = 6.04
ob_empty.use_empty_image_alpha = True
ob_empty.color = (1.0, 1.0, 1.0, 0.5)
ob_empty_001.location = (-1.482, 0.05987, 1.17)
ob_empty_001.rotation_euler = (1.571, -0.0, 1.571)
ob_empty_001.scale = (0.6344, 0.6344, 0.6344)
ob_empty_001.empty_display_type = 'IMAGE'
ob_empty_001.empty_display_size = 7.35
ob_empty_001.use_empty_image_alpha = True
ob_empty_001.color = (1.0, 1.0, 1.0, 0.5)
ob_sphere.location = (0.0, 0.09739, 1.45)

# ---- collection membership
col_collection.objects.link(ob_empty)
col_collection.objects.link(ob_empty_001)
col_collection.objects.link(ob_sphere)

# ---- scene / render settings (as saved in the file)
scene.frame_start = 1; scene.frame_end = 250; scene.frame_set(1)
scene.render.engine = 'BLENDER_EEVEE_NEXT'
bpy.context.view_layer.update()

# ---- added for rendering (the .blend has no active camera and no usable light): camera, sun
cam_auto = bpy.data.cameras.new('AutoCamera')
cam_auto.lens = 50.0
cam_auto.sensor_width = 36.0
cam_auto.clip_end = 1000.0
ob_auto_camera = bpy.data.objects.new('AutoCamera', cam_auto)
scene.collection.objects.link(ob_auto_camera)
ob_auto_camera.location = (2.53913, -3.00871, 3.1917)
ob_auto_camera.rotation_euler = (1.09748, -7.21219e-08, 0.694738)
scene.camera = ob_auto_camera
light_auto_sun = bpy.data.lights.new('AutoSun', 'SUN')
light_auto_sun.energy = 3.0
light_auto_sun.angle = 0.0523599
ob_auto_sun = bpy.data.objects.new('AutoSun', light_auto_sun)
scene.collection.objects.link(ob_auto_sun)
ob_auto_sun.rotation_euler = (0.872665, 0.174533, 0.523599)
bpy.context.view_layer.update()
